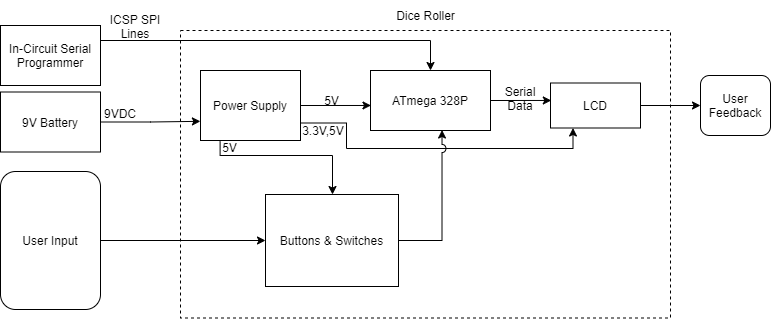

The diagram above was exported from draw.io. Its source (the exported page's mxGraphModel, read from the mxfile embedded in the PNG):
<mxGraphModel dx="1422" dy="834" grid="0" gridSize="10" guides="1" tooltips="1" connect="1" arrows="1" fold="1" page="0" pageScale="1" pageWidth="850" pageHeight="1100" math="0" shadow="0">
  <root>
    <mxCell id="0" />
    <mxCell id="1" parent="0" />
    <mxCell id="xb8FaLDUq3PZPZ2F9Aw6-37" value="" style="rounded=0;whiteSpace=wrap;html=1;dashed=1;fillColor=none;" parent="1" vertex="1">
      <mxGeometry x="220" y="360" width="490" height="287.5" as="geometry" />
    </mxCell>
    <mxCell id="xb8FaLDUq3PZPZ2F9Aw6-11" value="5V" style="text;html=1;strokeColor=none;fillColor=none;align=center;verticalAlign=middle;whiteSpace=wrap;rounded=0;" parent="1" vertex="1">
      <mxGeometry x="360" y="421.5" width="23" height="17" as="geometry" />
    </mxCell>
    <mxCell id="xb8FaLDUq3PZPZ2F9Aw6-29" style="edgeStyle=orthogonalEdgeStyle;rounded=0;jumpStyle=arc;jumpSize=8;orthogonalLoop=1;jettySize=auto;html=1;exitX=1;exitY=0.25;exitDx=0;exitDy=0;entryX=0.5;entryY=0;entryDx=0;entryDy=0;" parent="1" source="xb8FaLDUq3PZPZ2F9Aw6-1" target="xb8FaLDUq3PZPZ2F9Aw6-9" edge="1">
      <mxGeometry relative="1" as="geometry" />
    </mxCell>
    <mxCell id="xb8FaLDUq3PZPZ2F9Aw6-1" value="In-Circuit Serial Programmer" style="rounded=0;whiteSpace=wrap;html=1;" parent="1" vertex="1">
      <mxGeometry x="40" y="355" width="100" height="60" as="geometry" />
    </mxCell>
    <mxCell id="xb8FaLDUq3PZPZ2F9Aw6-5" style="edgeStyle=orthogonalEdgeStyle;rounded=0;orthogonalLoop=1;jettySize=auto;html=1;exitX=1;exitY=0.5;exitDx=0;exitDy=0;entryX=-0.001;entryY=0.726;entryDx=0;entryDy=0;entryPerimeter=0;" parent="1" source="xb8FaLDUq3PZPZ2F9Aw6-2" target="xb8FaLDUq3PZPZ2F9Aw6-3" edge="1">
      <mxGeometry relative="1" as="geometry">
        <mxPoint x="162" y="476" as="sourcePoint" />
        <mxPoint x="196" y="419" as="targetPoint" />
      </mxGeometry>
    </mxCell>
    <mxCell id="xb8FaLDUq3PZPZ2F9Aw6-2" value="9V Battery" style="rounded=0;whiteSpace=wrap;html=1;" parent="1" vertex="1">
      <mxGeometry x="40" y="421.5" width="100" height="60" as="geometry" />
    </mxCell>
    <mxCell id="xb8FaLDUq3PZPZ2F9Aw6-3" value="Power Supply" style="rounded=0;whiteSpace=wrap;html=1;" parent="1" vertex="1">
      <mxGeometry x="240" y="400" width="100" height="70" as="geometry" />
    </mxCell>
    <mxCell id="xb8FaLDUq3PZPZ2F9Aw6-8" value="9VDC" style="text;html=1;strokeColor=none;fillColor=none;align=center;verticalAlign=middle;whiteSpace=wrap;rounded=0;" parent="1" vertex="1">
      <mxGeometry x="130" y="433" width="60" height="20" as="geometry" />
    </mxCell>
    <mxCell id="xb8FaLDUq3PZPZ2F9Aw6-33" style="edgeStyle=orthogonalEdgeStyle;rounded=0;jumpStyle=arc;jumpSize=10;orthogonalLoop=1;jettySize=auto;html=1;exitX=1;exitY=0.5;exitDx=0;exitDy=0;entryX=0.009;entryY=0.388;entryDx=0;entryDy=0;entryPerimeter=0;" parent="1" source="xb8FaLDUq3PZPZ2F9Aw6-9" target="xb8FaLDUq3PZPZ2F9Aw6-31" edge="1">
      <mxGeometry relative="1" as="geometry" />
    </mxCell>
    <mxCell id="xb8FaLDUq3PZPZ2F9Aw6-9" value="ATmega 328P" style="rounded=0;whiteSpace=wrap;html=1;" parent="1" vertex="1">
      <mxGeometry x="410" y="400" width="120" height="60" as="geometry" />
    </mxCell>
    <mxCell id="xb8FaLDUq3PZPZ2F9Aw6-20" value="User Input" style="rounded=1;whiteSpace=wrap;html=1;" parent="1" vertex="1">
      <mxGeometry x="40" y="501" width="100" height="138" as="geometry" />
    </mxCell>
    <mxCell id="xb8FaLDUq3PZPZ2F9Aw6-30" value="ICSP SPI&lt;br&gt;Lines" style="text;html=1;strokeColor=none;fillColor=none;align=center;verticalAlign=middle;whiteSpace=wrap;rounded=0;" parent="1" vertex="1">
      <mxGeometry x="130" y="336" width="90" height="40" as="geometry" />
    </mxCell>
    <mxCell id="xb8FaLDUq3PZPZ2F9Aw6-36" style="edgeStyle=orthogonalEdgeStyle;rounded=0;jumpStyle=arc;jumpSize=10;orthogonalLoop=1;jettySize=auto;html=1;exitX=1;exitY=0.5;exitDx=0;exitDy=0;entryX=0;entryY=0.5;entryDx=0;entryDy=0;" parent="1" source="xb8FaLDUq3PZPZ2F9Aw6-31" target="xb8FaLDUq3PZPZ2F9Aw6-35" edge="1">
      <mxGeometry relative="1" as="geometry" />
    </mxCell>
    <mxCell id="xb8FaLDUq3PZPZ2F9Aw6-31" value="LCD" style="rounded=0;whiteSpace=wrap;html=1;" parent="1" vertex="1">
      <mxGeometry x="590" y="412.5" width="90" height="45" as="geometry" />
    </mxCell>
    <mxCell id="xb8FaLDUq3PZPZ2F9Aw6-34" value="Serial Data" style="text;html=1;strokeColor=none;fillColor=none;align=center;verticalAlign=middle;whiteSpace=wrap;rounded=0;" parent="1" vertex="1">
      <mxGeometry x="530" y="412.5" width="60" height="30" as="geometry" />
    </mxCell>
    <mxCell id="xb8FaLDUq3PZPZ2F9Aw6-35" value="User&lt;br&gt;Feedback" style="rounded=1;whiteSpace=wrap;html=1;" parent="1" vertex="1">
      <mxGeometry x="740" y="405" width="70" height="60" as="geometry" />
    </mxCell>
    <mxCell id="xb8FaLDUq3PZPZ2F9Aw6-38" value="Dice Roller" style="text;html=1;strokeColor=none;fillColor=none;align=center;verticalAlign=middle;whiteSpace=wrap;rounded=0;dashed=1;" parent="1" vertex="1">
      <mxGeometry x="427.5" y="330" width="75" height="30" as="geometry" />
    </mxCell>
    <mxCell id="zTgTxt3tq5m9nqoCTJJP-2" value="5V" style="text;html=1;strokeColor=none;fillColor=none;align=center;verticalAlign=middle;whiteSpace=wrap;rounded=0;" parent="1" vertex="1">
      <mxGeometry x="259" y="470" width="20.5" height="14" as="geometry" />
    </mxCell>
    <mxCell id="zTgTxt3tq5m9nqoCTJJP-4" value="" style="endArrow=classic;html=1;rounded=0;jumpStyle=arc;jumpSize=8;exitX=1;exitY=0.5;exitDx=0;exitDy=0;entryX=0.004;entryY=0.583;entryDx=0;entryDy=0;entryPerimeter=0;" parent="1" source="xb8FaLDUq3PZPZ2F9Aw6-3" target="xb8FaLDUq3PZPZ2F9Aw6-9" edge="1">
      <mxGeometry width="50" height="50" relative="1" as="geometry">
        <mxPoint x="400" y="675" as="sourcePoint" />
        <mxPoint x="407" y="435" as="targetPoint" />
      </mxGeometry>
    </mxCell>
    <mxCell id="zTgTxt3tq5m9nqoCTJJP-6" value="3.3V,5V" style="text;html=1;strokeColor=none;fillColor=none;align=center;verticalAlign=middle;whiteSpace=wrap;rounded=0;" parent="1" vertex="1">
      <mxGeometry x="333" y="445" width="60" height="30" as="geometry" />
    </mxCell>
    <mxCell id="zTgTxt3tq5m9nqoCTJJP-8" value="" style="endArrow=classic;html=1;rounded=0;jumpStyle=arc;jumpSize=8;exitX=1;exitY=0.75;exitDx=0;exitDy=0;entryX=0.25;entryY=1;entryDx=0;entryDy=0;edgeStyle=orthogonalEdgeStyle;" parent="1" source="xb8FaLDUq3PZPZ2F9Aw6-3" target="xb8FaLDUq3PZPZ2F9Aw6-31" edge="1">
      <mxGeometry width="50" height="50" relative="1" as="geometry">
        <mxPoint x="476" y="493" as="sourcePoint" />
        <mxPoint x="526" y="443" as="targetPoint" />
        <Array as="points">
          <mxPoint x="386" y="452" />
          <mxPoint x="386" y="478" />
          <mxPoint x="612" y="478" />
        </Array>
      </mxGeometry>
    </mxCell>
    <mxCell id="zTgTxt3tq5m9nqoCTJJP-9" value="Buttons &amp;amp; Switches" style="rounded=0;whiteSpace=wrap;html=1;" parent="1" vertex="1">
      <mxGeometry x="305" y="524" width="133" height="92" as="geometry" />
    </mxCell>
    <mxCell id="zTgTxt3tq5m9nqoCTJJP-11" value="" style="endArrow=classic;html=1;rounded=0;jumpStyle=none;jumpSize=8;edgeStyle=orthogonalEdgeStyle;exitX=0.196;exitY=1.014;exitDx=0;exitDy=0;exitPerimeter=0;" parent="1" source="xb8FaLDUq3PZPZ2F9Aw6-3" edge="1">
      <mxGeometry width="50" height="50" relative="1" as="geometry">
        <mxPoint x="476" y="493" as="sourcePoint" />
        <mxPoint x="372" y="524" as="targetPoint" />
        <Array as="points">
          <mxPoint x="260" y="485" />
          <mxPoint x="372" y="485" />
        </Array>
      </mxGeometry>
    </mxCell>
    <mxCell id="zTgTxt3tq5m9nqoCTJJP-12" value="" style="endArrow=classic;html=1;rounded=0;jumpStyle=none;jumpSize=8;exitX=1;exitY=0.5;exitDx=0;exitDy=0;entryX=0;entryY=0.5;entryDx=0;entryDy=0;" parent="1" source="xb8FaLDUq3PZPZ2F9Aw6-20" target="zTgTxt3tq5m9nqoCTJJP-9" edge="1">
      <mxGeometry width="50" height="50" relative="1" as="geometry">
        <mxPoint x="476" y="493" as="sourcePoint" />
        <mxPoint x="526" y="443" as="targetPoint" />
      </mxGeometry>
    </mxCell>
    <mxCell id="zTgTxt3tq5m9nqoCTJJP-13" value="" style="endArrow=classic;html=1;rounded=0;jumpStyle=arc;jumpSize=8;exitX=1;exitY=0.5;exitDx=0;exitDy=0;entryX=0.596;entryY=0.992;entryDx=0;entryDy=0;entryPerimeter=0;edgeStyle=orthogonalEdgeStyle;" parent="1" source="zTgTxt3tq5m9nqoCTJJP-9" target="xb8FaLDUq3PZPZ2F9Aw6-9" edge="1">
      <mxGeometry width="50" height="50" relative="1" as="geometry">
        <mxPoint x="548" y="493" as="sourcePoint" />
        <mxPoint x="598" y="443" as="targetPoint" />
        <Array as="points">
          <mxPoint x="482" y="570" />
          <mxPoint x="482" y="460" />
        </Array>
      </mxGeometry>
    </mxCell>
  </root>
</mxGraphModel>